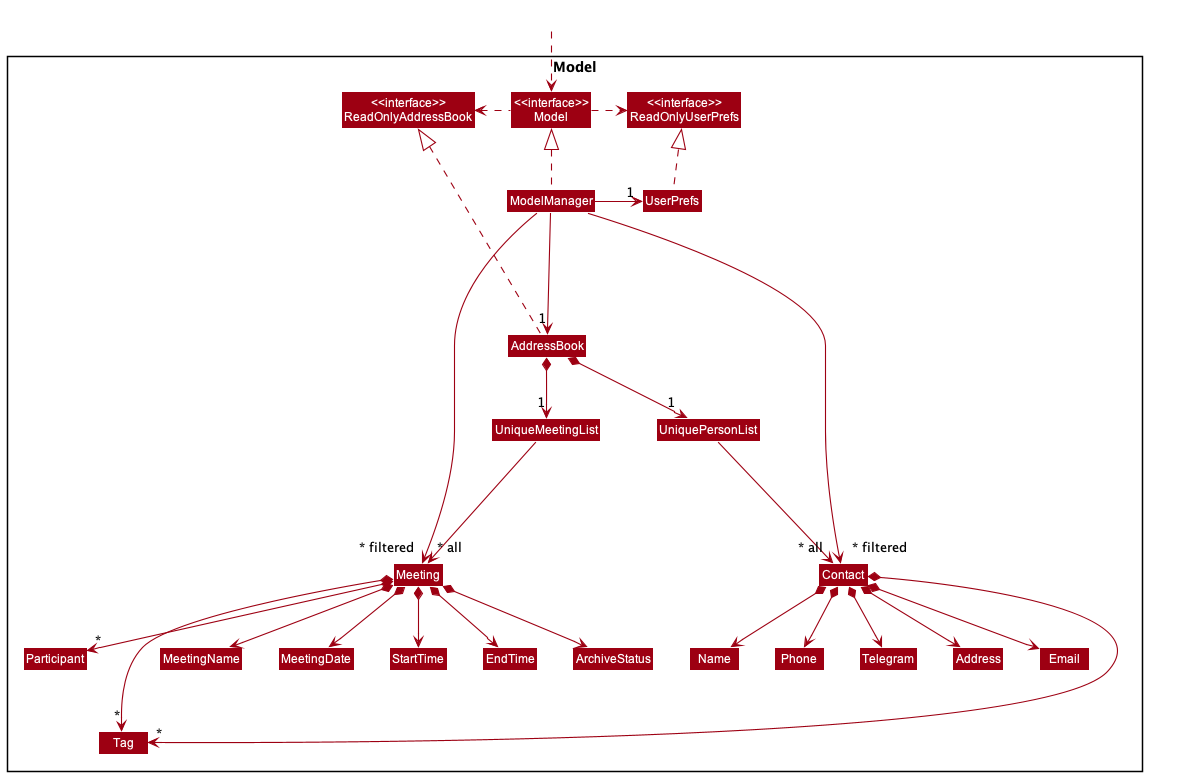

The diagram above was rendered by PlantUML. Its source (embedded in the PNG):
@startuml
!include style.puml
skinparam arrowThickness 1.1
skinparam arrowColor MODEL_COLOR
skinparam classBackgroundColor MODEL_COLOR

Package Model <<Rectangle>>{
Class "<<interface>>\nReadOnlyAddressBook" as ReadOnlyAddressBook
Class "<<interface>>\nReadOnlyUserPrefs" as ReadOnlyUserPrefs
Class "<<interface>>\nModel" as Model
Class AddressBook
Class ModelManager
Class UserPrefs

Class UniquePersonList
Class Contact
Class Address
Class Email
Class Name
Class Phone
Class Telegram

Class Tag

Class UniqueMeetingList
Class Meeting
Class MeetingName
Class MeetingDate
Class StartTime
Class EndTime
Class ArchiveStatus
Class Participant

}

Class HiddenOutside #FFFFFF
HiddenOutside ..> Model

AddressBook .up.|> ReadOnlyAddressBook

Model .right.> ReadOnlyUserPrefs
Model .left.> ReadOnlyAddressBook
ModelManager -down--> "1" AddressBook
ModelManager -right-> "1" UserPrefs
ModelManager .up.|> Model
UserPrefs .up.|> ReadOnlyUserPrefs

AddressBook *--> "1" UniquePersonList
AddressBook *--> "1" UniqueMeetingList


UniquePersonList ---> "~* all" Contact
Contact *--> Name
Contact *--> Phone
Contact *--> Email
Contact *--> Address
Contact *--> Telegram
Contact *-down--> "*" Tag

UniqueMeetingList ---> "~* all" Meeting
Meeting *--> MeetingName
Meeting *--> MeetingDate
Meeting *--> StartTime
Meeting *--> EndTime
Meeting *--> ArchiveStatus
Meeting *--> "*" Participant
Meeting *-down--> "*" Tag

Name -[hidden]right- Phone
Phone -[hidden]right- Address
Address -[hidden]right- Email

MeetingName -[hidden]right- MeetingDate
MeetingDate -[hidden]right- StartTime
StartTime -[hidden]right- EndTime
EndTime -[hidden]right- Participant
Participant -[hidden]right- ArchiveStatus


Participant -[hidden]->Tag
ModelManager -->"~* filtered" Contact
ModelManager -->"~* filtered" Meeting
@enduml